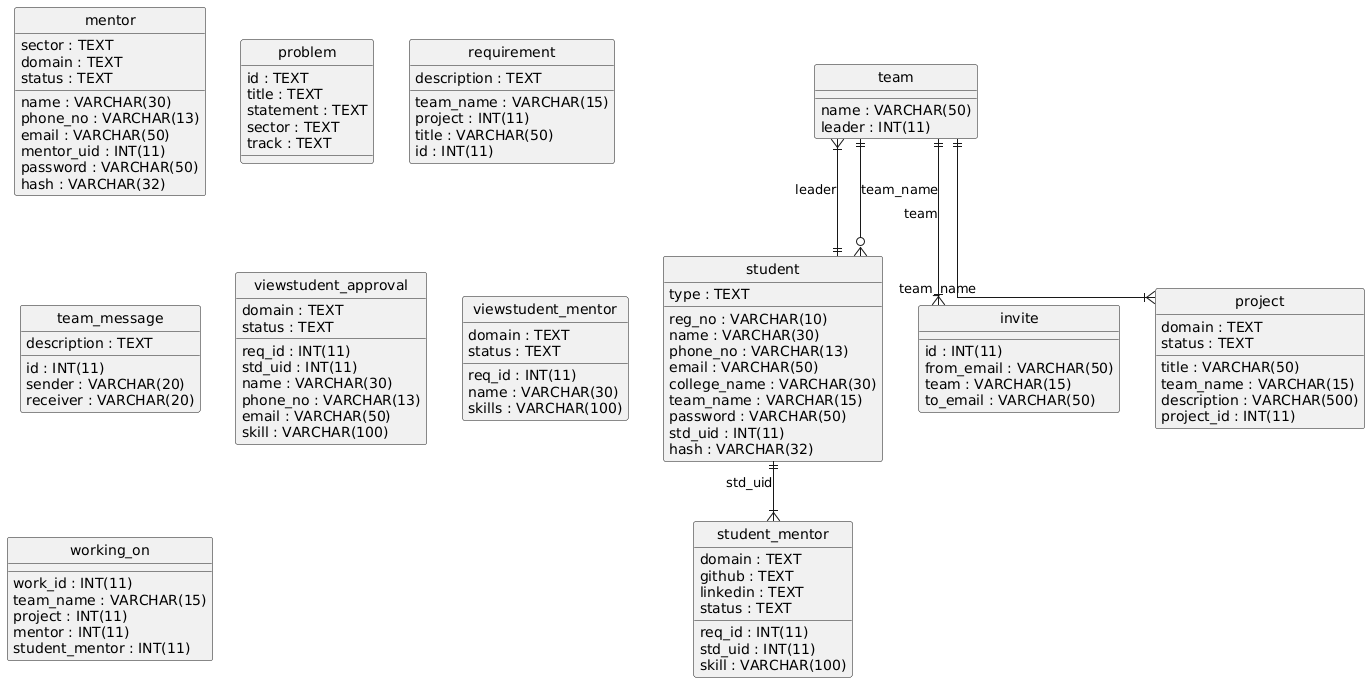

The diagram above was rendered by PlantUML. Its source (embedded in the PNG):
@startuml
hide circle
skinparam linetype ortho

entity "invite" as invite {
  id : INT(11)
  from_email : VARCHAR(50)
  team : VARCHAR(15)
  to_email : VARCHAR(50)
}

entity "mentor" as mentor {
  sector : TEXT
  name : VARCHAR(30)
  domain : TEXT
  phone_no : VARCHAR(13)
  email : VARCHAR(50)
  mentor_uid : INT(11)
  password : VARCHAR(50)
  status : TEXT
  hash : VARCHAR(32)
}

entity "problem" as problem {
  id : TEXT
  title : TEXT
  statement : TEXT
  sector : TEXT
  track : TEXT
}

entity "project" as project {
  title : VARCHAR(50)
  team_name : VARCHAR(15)
  domain : TEXT
  description : VARCHAR(500)
  project_id : INT(11)
  status : TEXT
}

entity "requirement" as requirement {
  team_name : VARCHAR(15)
  project : INT(11)
  title : VARCHAR(50)
  description : TEXT
  id : INT(11)
}

entity "student" as student {
  type : TEXT
  reg_no : VARCHAR(10)
  name : VARCHAR(30)
  phone_no : VARCHAR(13)
  email : VARCHAR(50)
  college_name : VARCHAR(30)
  team_name : VARCHAR(15)
  password : VARCHAR(50)
  std_uid : INT(11)
  hash : VARCHAR(32)
}

entity "student_mentor" as student_mentor {
  req_id : INT(11)
  std_uid : INT(11)
  skill : VARCHAR(100)
  domain : TEXT
  github : TEXT
  linkedin : TEXT
  status : TEXT
}

entity "team" as team {
  name : VARCHAR(50)
  leader : INT(11)
}

entity "team_message" as team_message {
  id : INT(11)
  sender : VARCHAR(20)
  receiver : VARCHAR(20)
  description : TEXT
}

entity "viewstudent_approval" as viewstudent_approval {
  req_id : INT(11)
  std_uid : INT(11)
  name : VARCHAR(30)
  phone_no : VARCHAR(13)
  email : VARCHAR(50)
  skill : VARCHAR(100)
  domain : TEXT
  status : TEXT
}

entity "viewstudent_mentor" as viewstudent_mentor {
  req_id : INT(11)
  name : VARCHAR(30)
  skills : VARCHAR(100)
  domain : TEXT
  status : TEXT
}

entity "working_on" as working_on {
  work_id : INT(11)
  team_name : VARCHAR(15)
  project : INT(11)
  mentor : INT(11)
  student_mentor : INT(11)
}

team ||--|{ invite : "team"
team ||--|{ project : "team_name"
team ||--o{ student : "team_name"
student ||--|{ student_mentor : "std_uid"
student ||--|{ team : "leader"
@enduml